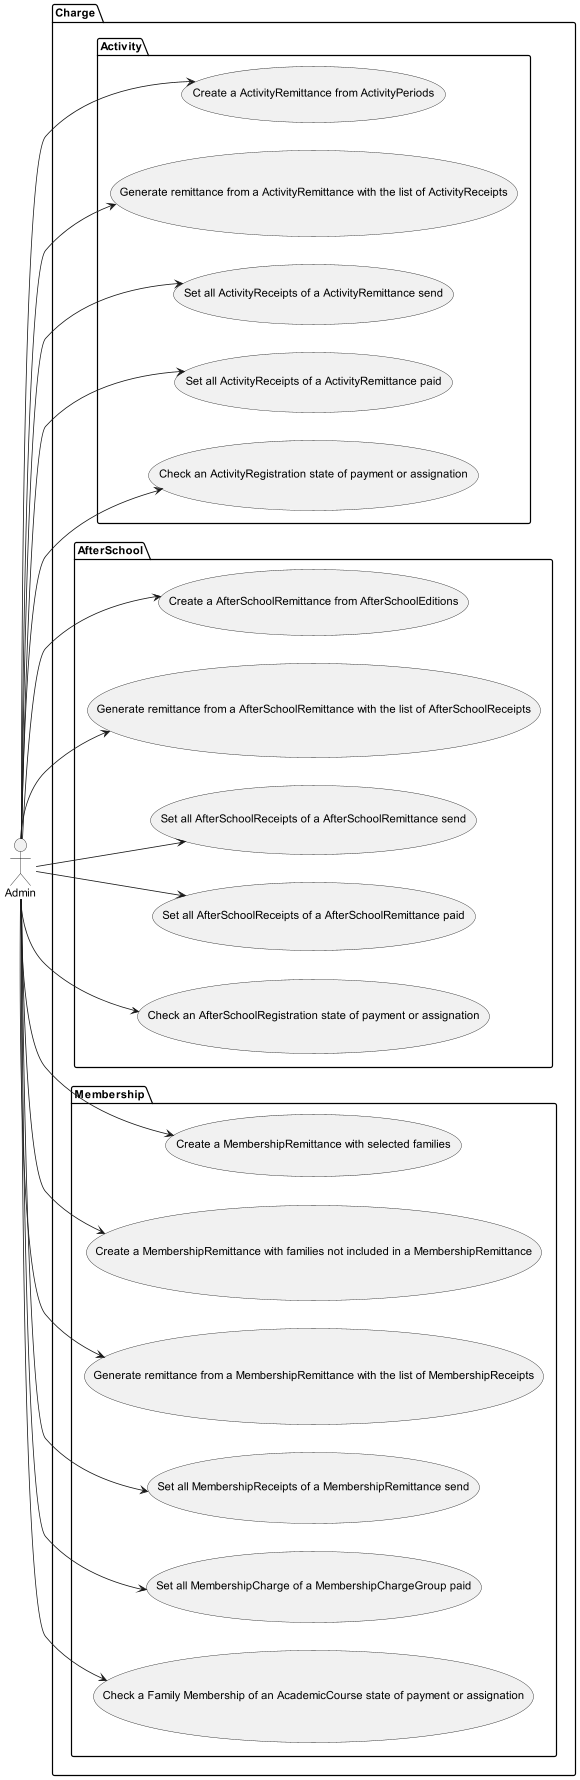

The diagram above was rendered by PlantUML. Its source (embedded in the PNG):
@startuml
left to right direction
actor Admin
package Charge {
    package Activity{
      Admin --> (Create a ActivityRemittance from ActivityPeriods)
      Admin --> (Generate remittance from a ActivityRemittance with the list of ActivityReceipts)
      Admin --> (Set all ActivityReceipts of a ActivityRemittance send)
      Admin --> (Set all ActivityReceipts of a ActivityRemittance paid)
      Admin --> (Check an ActivityRegistration state of payment or assignation)
    }
    package AfterSchool{
      Admin --> (Create a AfterSchoolRemittance from AfterSchoolEditions)
      Admin --> (Generate remittance from a AfterSchoolRemittance with the list of AfterSchoolReceipts)
      Admin --> (Set all AfterSchoolReceipts of a AfterSchoolRemittance send)
      Admin --> (Set all AfterSchoolReceipts of a AfterSchoolRemittance paid)
      Admin --> (Check an AfterSchoolRegistration state of payment or assignation)
    }
    package Membership{
      Admin --> (Create a MembershipRemittance with selected families)
      Admin --> (Create a MembershipRemittance with families not included in a MembershipRemittance)
      Admin --> (Generate remittance from a MembershipRemittance with the list of MembershipReceipts)
      Admin --> (Set all MembershipReceipts of a MembershipRemittance send)
      Admin --> (Set all MembershipCharge of a MembershipChargeGroup paid)
      Admin --> (Check a Family Membership of an AcademicCourse state of payment or assignation)
    }
}
@enduml